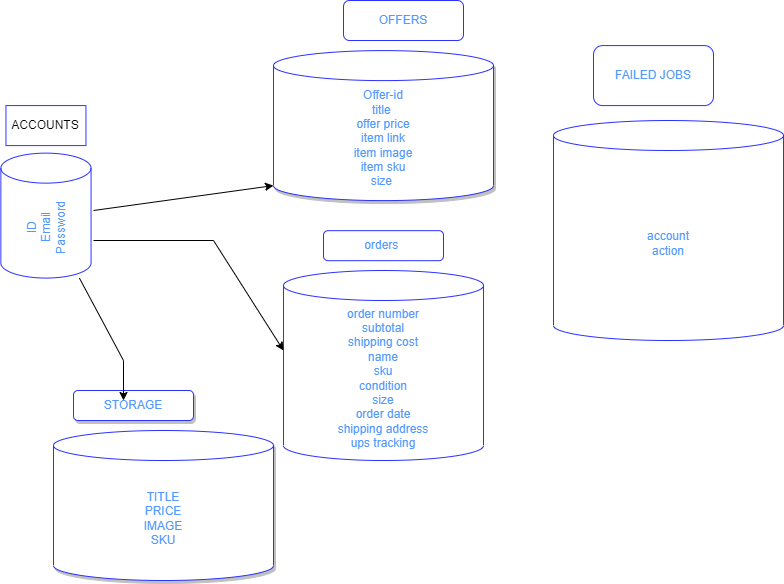

The diagram above was exported from draw.io. Its source (the exported page's mxGraphModel, read from the mxfile embedded in the PNG):
<mxGraphModel dx="868" dy="474" grid="1" gridSize="10" guides="1" tooltips="1" connect="1" arrows="1" fold="1" page="1" pageScale="1" pageWidth="850" pageHeight="1100" math="0" shadow="0">
  <root>
    <mxCell id="0" />
    <mxCell id="1" parent="0" />
    <mxCell id="VDDgsNn1SK-YkVnJ0O-6-1" value="ID&lt;br&gt;Email&lt;br&gt;Password" style="shape=cylinder3;whiteSpace=wrap;html=1;boundedLbl=1;backgroundOutline=1;size=15;direction=south;rotation=-90;strokeColor=#2B32FF;fontColor=#5498FF;" vertex="1" parent="1">
      <mxGeometry x="40" y="200" width="124.92" height="90.17" as="geometry" />
    </mxCell>
    <mxCell id="VDDgsNn1SK-YkVnJ0O-6-6" value="ACCOUNTS" style="rounded=0;whiteSpace=wrap;html=1;strokeColor=#2B32FF;" vertex="1" parent="1">
      <mxGeometry x="62.46" y="135.09" width="80" height="40" as="geometry" />
    </mxCell>
    <mxCell id="VDDgsNn1SK-YkVnJ0O-6-9" value="OFFERS" style="rounded=1;whiteSpace=wrap;html=1;fontColor=#5498FF;strokeColor=#2B32FF;" vertex="1" parent="1">
      <mxGeometry x="400" y="30" width="120" height="40" as="geometry" />
    </mxCell>
    <mxCell id="VDDgsNn1SK-YkVnJ0O-6-23" value="order number&lt;br&gt;subtotal&lt;br&gt;shipping cost&lt;br&gt;name&lt;br&gt;sku&lt;br&gt;condition&lt;br&gt;size&lt;br&gt;order date&lt;br&gt;shipping address&lt;br&gt;ups tracking" style="shape=cylinder3;whiteSpace=wrap;html=1;boundedLbl=1;backgroundOutline=1;size=15;fontColor=#5498FF;strokeColor=#2B32FF;" vertex="1" parent="1">
      <mxGeometry x="340" y="300" width="200" height="190" as="geometry" />
    </mxCell>
    <mxCell id="VDDgsNn1SK-YkVnJ0O-6-24" value="orders&amp;nbsp;" style="rounded=1;whiteSpace=wrap;html=1;fontColor=#5498FF;strokeColor=#2B32FF;" vertex="1" parent="1">
      <mxGeometry x="380" y="260.17" width="120" height="30" as="geometry" />
    </mxCell>
    <mxCell id="VDDgsNn1SK-YkVnJ0O-6-25" value="account&lt;br&gt;action&lt;br&gt;" style="shape=cylinder3;whiteSpace=wrap;html=1;boundedLbl=1;backgroundOutline=1;size=15;fontColor=#5498FF;strokeColor=#2B32FF;" vertex="1" parent="1">
      <mxGeometry x="610" y="150" width="230" height="220" as="geometry" />
    </mxCell>
    <mxCell id="VDDgsNn1SK-YkVnJ0O-6-26" value="FAILED JOBS" style="rounded=1;whiteSpace=wrap;html=1;fontColor=#5498FF;strokeColor=#2B32FF;" vertex="1" parent="1">
      <mxGeometry x="650" y="75.09" width="120" height="60" as="geometry" />
    </mxCell>
    <mxCell id="VDDgsNn1SK-YkVnJ0O-6-28" value="" style="endArrow=classic;html=1;rounded=0;fontColor=#5498FF;entryX=0;entryY=0.421;entryDx=0;entryDy=0;entryPerimeter=0;" edge="1" parent="1" target="VDDgsNn1SK-YkVnJ0O-6-23">
      <mxGeometry width="50" height="50" relative="1" as="geometry">
        <mxPoint x="150" y="270" as="sourcePoint" />
        <mxPoint x="470" y="220" as="targetPoint" />
        <Array as="points">
          <mxPoint x="270" y="270" />
        </Array>
      </mxGeometry>
    </mxCell>
    <mxCell id="VDDgsNn1SK-YkVnJ0O-6-29" value="" style="endArrow=classic;html=1;rounded=0;fontColor=#5498FF;entryX=0;entryY=1;entryDx=0;entryDy=-15;entryPerimeter=0;" edge="1" parent="1" target="VDDgsNn1SK-YkVnJ0O-6-8">
      <mxGeometry width="50" height="50" relative="1" as="geometry">
        <mxPoint x="150" y="240" as="sourcePoint" />
        <mxPoint x="310" y="220" as="targetPoint" />
      </mxGeometry>
    </mxCell>
    <mxCell id="VDDgsNn1SK-YkVnJ0O-6-8" value="Offer-id&lt;br&gt;title&amp;nbsp;&lt;br&gt;offer price&lt;br&gt;item link&lt;br&gt;item image&lt;br&gt;item sku&lt;br&gt;size&amp;nbsp;" style="shape=cylinder3;whiteSpace=wrap;html=1;boundedLbl=1;backgroundOutline=1;size=15;fontColor=#5498FF;strokeColor=#2B32FF;shadow=1;" vertex="1" parent="1">
      <mxGeometry x="330" y="80.09" width="220" height="150" as="geometry" />
    </mxCell>
    <mxCell id="VDDgsNn1SK-YkVnJ0O-6-30" value="TITLE&lt;br&gt;PRICE&lt;br&gt;IMAGE&lt;br&gt;SKU&lt;br&gt;" style="shape=cylinder3;whiteSpace=wrap;html=1;boundedLbl=1;backgroundOutline=1;size=15;fontColor=#5498FF;strokeColor=#2B32FF;shadow=1;" vertex="1" parent="1">
      <mxGeometry x="110" y="460" width="220" height="150" as="geometry" />
    </mxCell>
    <mxCell id="VDDgsNn1SK-YkVnJ0O-6-31" value="STORAGE" style="rounded=1;whiteSpace=wrap;html=1;shadow=1;fontColor=#5498FF;strokeColor=#2B32FF;" vertex="1" parent="1">
      <mxGeometry x="130" y="420" width="120" height="30" as="geometry" />
    </mxCell>
    <mxCell id="VDDgsNn1SK-YkVnJ0O-6-35" value="" style="endArrow=classic;html=1;rounded=0;fontColor=#5498FF;" edge="1" parent="1" source="VDDgsNn1SK-YkVnJ0O-6-1">
      <mxGeometry width="50" height="50" relative="1" as="geometry">
        <mxPoint x="120" y="290" as="sourcePoint" />
        <mxPoint x="180" y="430" as="targetPoint" />
        <Array as="points">
          <mxPoint x="180" y="390" />
        </Array>
      </mxGeometry>
    </mxCell>
  </root>
</mxGraphModel>